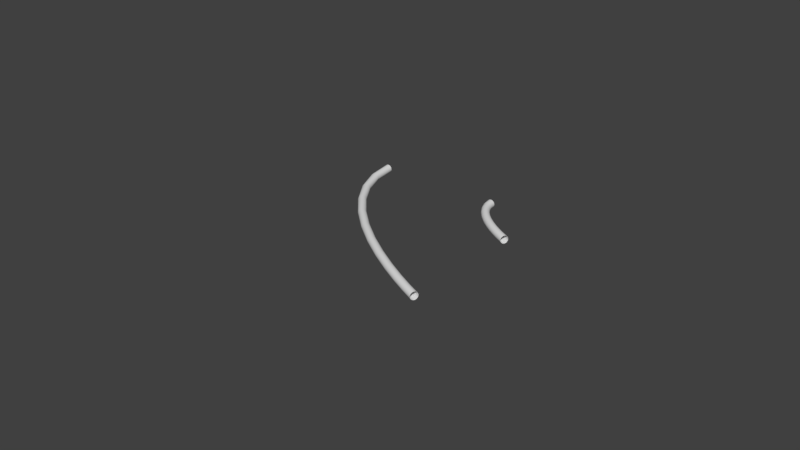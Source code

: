 # Source: Wall_Track2Turn_4x4.blend  (saved by Blender 2.78.0; exported with 4.5.12 LTS)
import bpy
from mathutils import Matrix  # noqa: F401  (used for matrix-valued properties, if any)

bpy.ops.wm.read_factory_settings(use_empty=True)
scene = bpy.context.scene
scene.name = 'Scene'

# ---- collections
col_collection_1 = bpy.data.collections.new('Collection 1'); scene.collection.children.link(col_collection_1)

# ---- world
world_world = bpy.data.worlds.new('World'); scene.world = world_world
world_world.color = (0.05088, 0.05088, 0.05088)
world_world.use_sun_shadow = False
world_world.sun_shadow_jitter_overblur = 0.0
world_world.cycles.sampling_method = 'MANUAL'

# ---- curves / text
cu_beziercurve_003 = bpy.data.curves.new('BezierCurve.003', 'CURVE')
cu_beziercurve_003.dimensions = '3D'
_sp = cu_beziercurve_003.splines.new('BEZIER'); _sp.bezier_points.add(1)
_sp.bezier_points.foreach_set('co', [0.55, 1.0, 0.0, 1.0, 0.55, 0.0])
_sp.bezier_points.foreach_set('handle_left', [0.55, 1.007, 0.0, 0.75, 0.55, 0.0])
_sp.bezier_points.foreach_set('handle_right', [0.55, 0.75, 0.0, 1.0, 0.55, 0.0])
for _p, _l, _r in zip(_sp.bezier_points, ['ALIGNED', 'ALIGNED'], ['ALIGNED', 'ALIGNED']): _p.handle_left_type = _l; _p.handle_right_type = _r
_sp.order_u = 0
_sp.order_v = 0
cu_beziercurve_003.use_path = True
cu_beziercurve_003.use_path_clamp = True
cu_beziercurve_003.bevel_resolution = 10
cu_beziercurve_003.bevel_depth = 0.035
cu_beziercurve_003.fill_mode = 'FULL'
cu_beziercurve_002 = bpy.data.curves.new('BezierCurve.002', 'CURVE')
cu_beziercurve_002.dimensions = '3D'
_sp = cu_beziercurve_002.splines.new('BEZIER'); _sp.bezier_points.add(1)
_sp.bezier_points.foreach_set('co', [-0.55, 0.9977, 0.0, 1.0, -0.55, 0.0])
_sp.bezier_points.foreach_set('handle_left', [-0.55, 1.005, 0.0, 0.1, -0.55, 0.0])
_sp.bezier_points.foreach_set('handle_right', [-0.55, 0.1, 0.0, 1.0, -0.55, 0.0])
for _p, _l, _r in zip(_sp.bezier_points, ['ALIGNED', 'ALIGNED'], ['ALIGNED', 'ALIGNED']): _p.handle_left_type = _l; _p.handle_right_type = _r
_sp.order_u = 0
_sp.order_v = 0
cu_beziercurve_002.use_path = True
cu_beziercurve_002.use_path_clamp = True
cu_beziercurve_002.bevel_resolution = 10
cu_beziercurve_002.bevel_depth = 0.035
cu_beziercurve_002.fill_mode = 'FULL'

# ---- objects
ob_curve_b = bpy.data.objects.new('CURVE_B', cu_beziercurve_003)
ob_curve_a = bpy.data.objects.new('CURVE_A', cu_beziercurve_002)

# ---- transforms, parenting, visibility, modifiers, constraints
ob_curve_b.location = (0.0, 0.0, 0.4)
ob_curve_b.lineart.crease_threshold = 0.0
ob_curve_a.location = (0.0, 0.0, 0.4)
ob_curve_a.lineart.crease_threshold = 0.0

# ---- collection membership
col_collection_1.objects.link(ob_curve_b)
col_collection_1.objects.link(ob_curve_a)

# ---- scene / render settings (as saved in the file)
scene.frame_start = 1; scene.frame_end = 250; scene.frame_set(0)
scene.render.engine = 'BLENDER_EEVEE_NEXT'
scene.render.resolution_percentage = 50
scene.render.dither_intensity = 0.0
scene.cycles.use_denoising = False
scene.cycles.samples = 128
scene.cycles.sampling_pattern = 'TABULATED_SOBOL'
scene.cycles.light_sampling_threshold = 0.0
scene.cycles.use_adaptive_sampling = False
scene.cycles.use_light_tree = False
scene.cycles.blur_glossy = 0.0
scene.cycles.sample_clamp_indirect = 0.0
scene.view_settings.view_transform = 'Standard'
bpy.context.view_layer.update()

# ---- added for rendering (the .blend has no active camera and no usable light): camera, sun
cam_auto = bpy.data.cameras.new('AutoCamera')
cam_auto.lens = 50.0
cam_auto.sensor_width = 36.0
cam_auto.clip_end = 1000.0
ob_auto_camera = bpy.data.objects.new('AutoCamera', cam_auto)
scene.collection.objects.link(ob_auto_camera)
ob_auto_camera.location = (5.22507, -5.77508, 4.40005)
ob_auto_camera.rotation_euler = (1.09748, -7.21219e-08, 0.694738)
scene.camera = ob_auto_camera
light_auto_sun = bpy.data.lights.new('AutoSun', 'SUN')
light_auto_sun.energy = 3.0
light_auto_sun.angle = 0.0523599
ob_auto_sun = bpy.data.objects.new('AutoSun', light_auto_sun)
scene.collection.objects.link(ob_auto_sun)
ob_auto_sun.rotation_euler = (0.872665, 0.174533, 0.523599)
bpy.context.view_layer.update()

